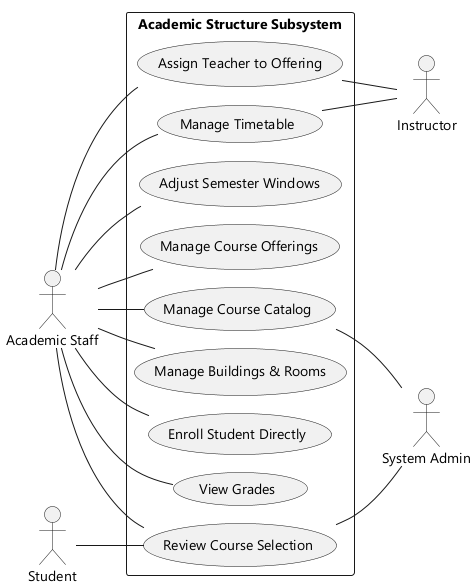

The diagram above was rendered by PlantUML. Its source (embedded in the PNG):
@startuml
' Use Case Diagram - Academic Staff (classic stick-figure format)
!pragma layout smetana
skinparam monochrome true
skinparam shadowing false
skinparam defaultFontName "Segoe UI"
skinparam packageStyle rectangle
left to right direction

actor "Academic Staff" as AS
actor "Student" as STU
actor "System Admin" as ADMIN
actor "Instructor" as INS

rectangle "Academic Structure Subsystem" {
  usecase "Manage Course Catalog" as U1
  usecase "Manage Course Offerings" as U2
  usecase "Assign Teacher to Offering" as U3
  usecase "Manage Timetable" as U4
  usecase "Manage Buildings & Rooms" as U5
  usecase "Review Course Selection" as U6
  usecase "Enroll Student Directly" as U7
  usecase "View Grades" as U8
  usecase "Adjust Semester Windows" as U9
}

AS -- U1
AS -- U2
AS -- U3
AS -- U4
AS -- U5
AS -- U6
AS -- U7
AS -- U8
AS -- U9

STU -- U6

U1 -- ADMIN
U6 -- ADMIN
U3 -- INS
U4 -- INS
@enduml